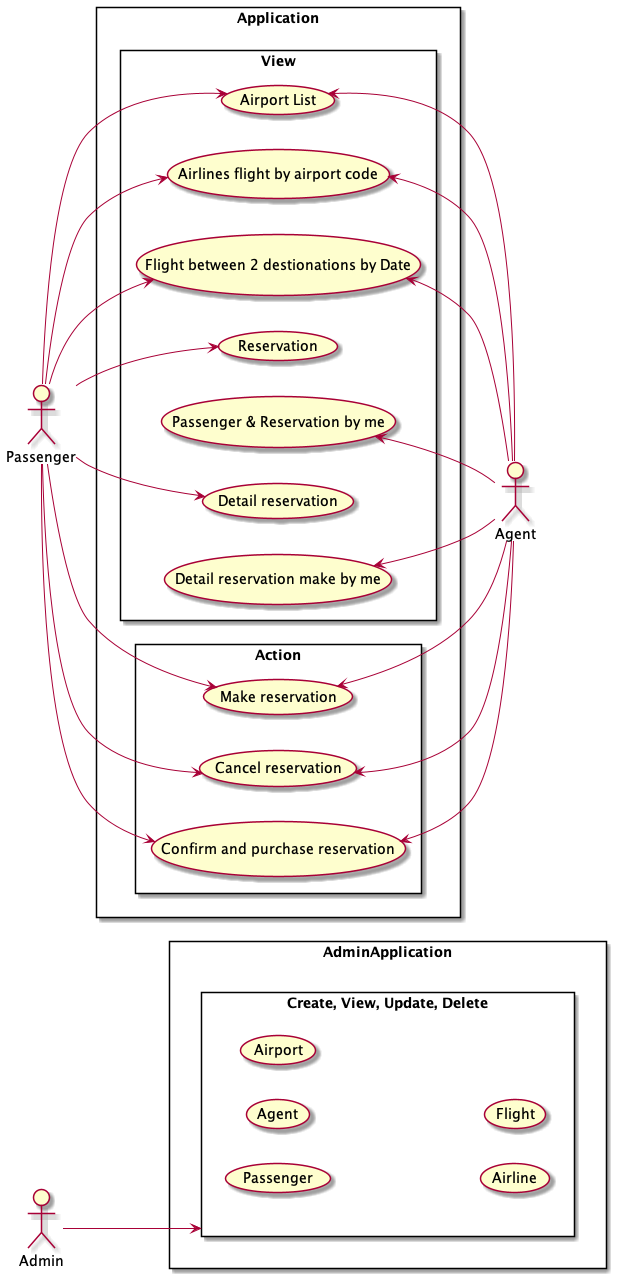

The diagram above was rendered by PlantUML. Its source (embedded in the PNG):
@startuml
:Admin: as Ad
:Passenger: as Pss
:Agent: as Ag

left to right direction
skinparam packageStyle rectangle

Package Application{
  rectangle  View{
    usecase "Airport List" as UC1
    usecase "Airlines flight by airport code" as UC2
    usecase "Flight between 2 destionations by Date" as UC3
    usecase "Reservation" as UC4
    usecase "Passenger & Reservation by me" as UC5
    usecase "Detail reservation" as UC6
    usecase "Detail reservation make by me" as UC7

    }
  rectangle Action{
    usecase "Make reservation" as UC8
    usecase "Cancel reservation"  as UC9
    usecase "Confirm and purchase reservation" as UC10
    }
}

Package AdminApplication{
  rectangle "Create, View, Update, Delete" as AdminUC{
    usecase "Passenger"
    usecase "Agent"
    usecase "Airport"
    usecase "Airline"
    usecase "Flight"
  }
}


Pss --> UC1
Pss --> UC2
Pss --> UC3
Pss --> UC4
Pss --> UC6
Pss --> UC8
Pss --> UC9
Pss --> UC10

UC1 <-- Ag
UC2 <-- Ag
UC3 <-- Ag
UC5 <-- Ag
UC7 <-- Ag
UC8 <-- Ag
UC9 <-- Ag
UC10 <-- Ag

Ad --> AdminUC

@enduml